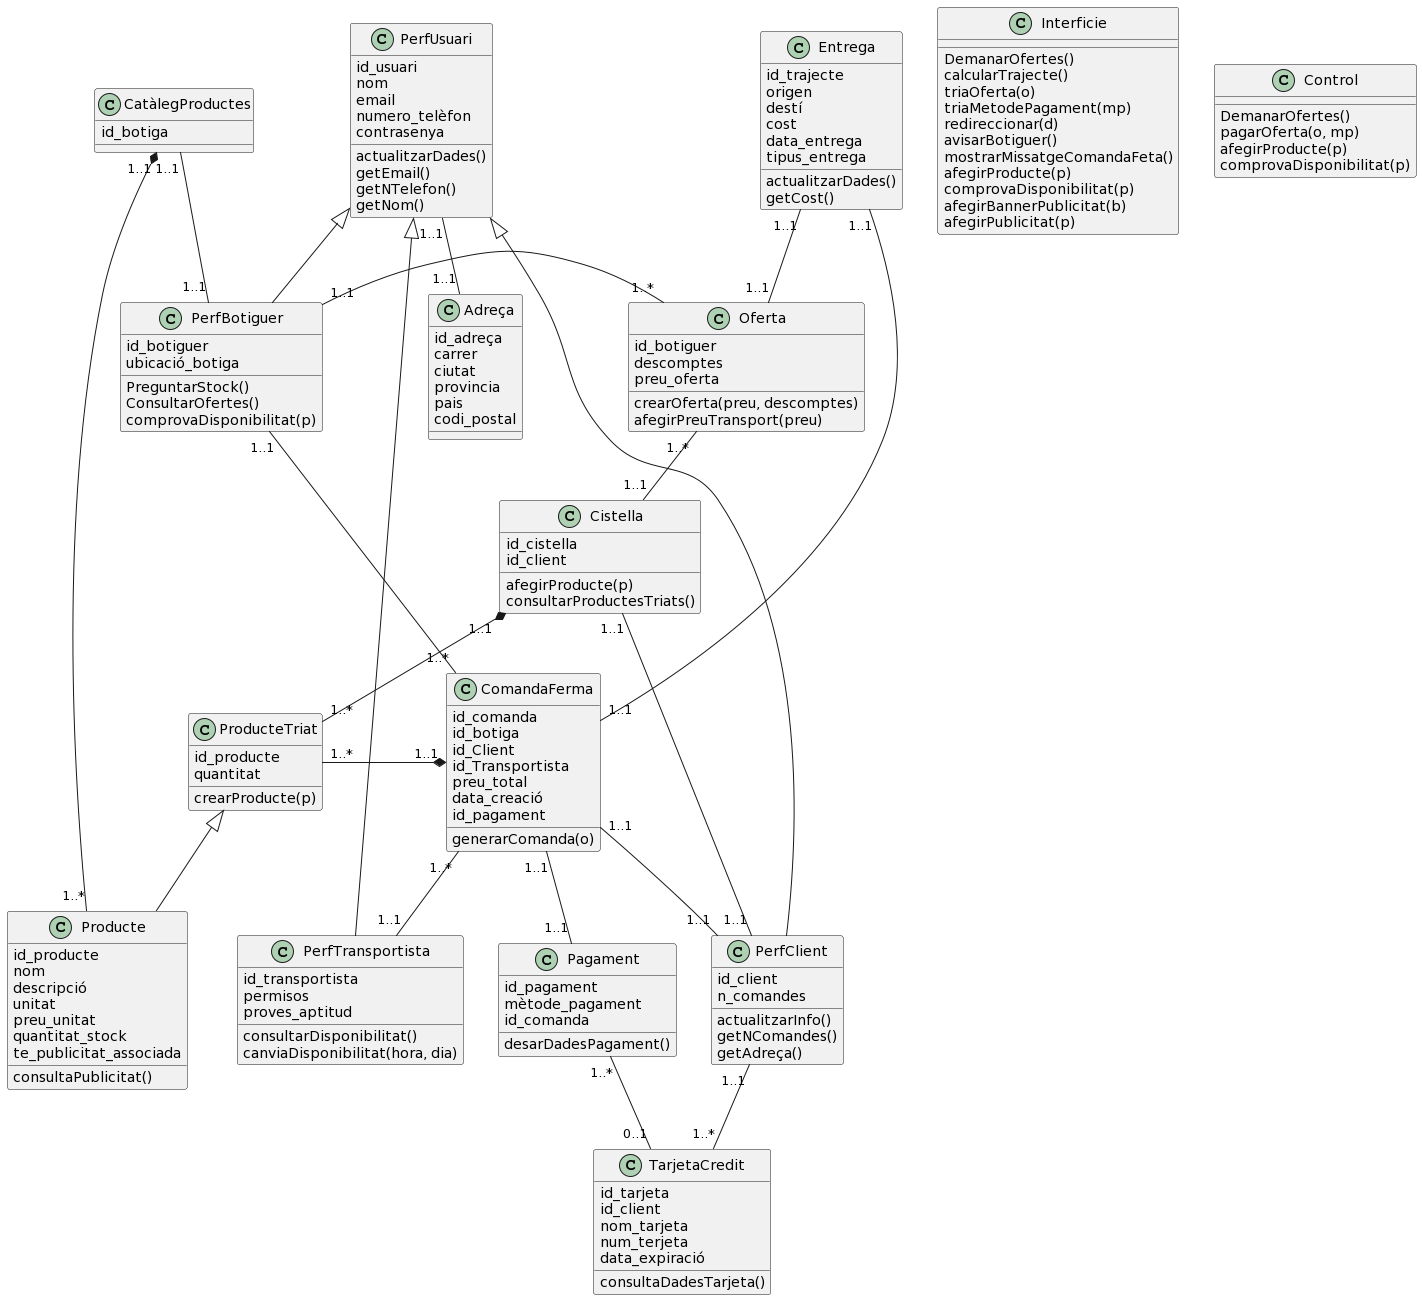

The diagram above was rendered by PlantUML. Its source (embedded in the PNG):
@startuml
class PerfUsuari {
id_usuari
nom
email
numero_telèfon
contrasenya
actualitzarDades()
getEmail()
getNTelefon()
getNom()
}

class PerfClient {
id_client
n_comandes
actualitzarInfo()
getNComandes()
getAdreça()
}

class PerfBotiguer {
id_botiguer
ubicació_botiga
PreguntarStock()
ConsultarOfertes()
comprovaDisponibilitat(p)
}

class PerfTransportista {
id_transportista
permisos
proves_aptitud
consultarDisponibilitat()
canviaDisponibilitat(hora, dia)
}

class Adreça {
id_adreça
carrer
ciutat
provincia
pais
codi_postal
}

PerfUsuari "1..1"--"1..1" Adreça

PerfUsuari <|-- PerfClient
PerfUsuari <|-- PerfBotiguer
PerfUsuari <|-- PerfTransportista

class Oferta {
id_botiguer
descomptes
preu_oferta
crearOferta(preu, descomptes)
afegirPreuTransport(preu)
}

class ComandaFerma {
id_comanda
id_botiga
id_Client
id_Transportista
preu_total
data_creació
id_pagament
generarComanda(o)
}

ComandaFerma "1..1"--"1..1" PerfClient
ComandaFerma "1..*"--"1..1" PerfBotiguer
ComandaFerma "1..*"--"1..1" PerfTransportista

class Cistella {
id_cistella
id_client
afegirProducte(p)
consultarProductesTriats()
}

Cistella "1..1"--"1..1" PerfClient

class ProducteTriat {
id_producte
quantitat
crearProducte(p)
}

class Producte {
id_producte
nom
descripció
unitat
preu_unitat
quantitat_stock
te_publicitat_associada
consultaPublicitat()
}

ProducteTriat <|-- Producte

Cistella "1..1"*--"1..*" ProducteTriat
Oferta "1..*"--"1..1" Cistella
ComandaFerma "1..1"*-left-"1..*" ProducteTriat

class CatàlegProductes{
id_botiga
}

CatàlegProductes "1..1"--"1..1" PerfBotiguer
CatàlegProductes "1..1"*--"1..*" Producte
Oferta "1..*"-left-"1..1" PerfBotiguer

class Entrega{
id_trajecte
origen
destí
cost
data_entrega
tipus_entrega
actualitzarDades()
getCost()
}

Entrega "1..1"--"1..1" ComandaFerma
Entrega "1..1"--"1..1" Oferta

class Pagament {
id_pagament
mètode_pagament
id_comanda
desarDadesPagament()
}

class TarjetaCredit {
id_tarjeta
id_client
nom_tarjeta
num_terjeta
data_expiració
consultaDadesTarjeta()
}

Pagament "1..*"--"0..1" TarjetaCredit
PerfClient "1..1"--"1..*" TarjetaCredit
ComandaFerma "1..1"--"1..1" Pagament

class Interficie {
DemanarOfertes()
calcularTrajecte()
triaOferta(o)
triaMetodePagament(mp)
redireccionar(d)
avisarBotiguer()
mostrarMissatgeComandaFeta()
afegirProducte(p)
comprovaDisponibilitat(p)
afegirBannerPublicitat(b)
afegirPublicitat(p)
}

class Control {
DemanarOfertes()
pagarOferta(o, mp)
afegirProducte(p)
comprovaDisponibilitat(p)
}
@enduml